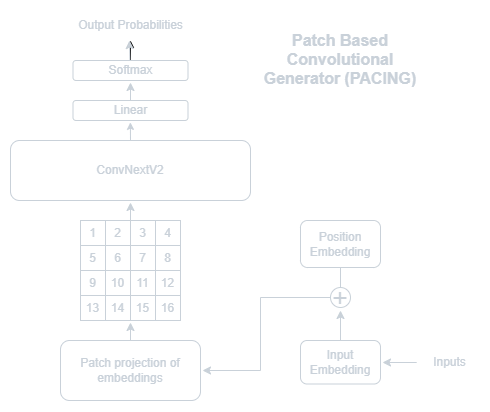

The diagram above was exported from draw.io. Its source (the exported page's mxGraphModel, read from the mxfile embedded in the PNG):
<mxGraphModel dx="1361" dy="528" grid="0" gridSize="10" guides="1" tooltips="1" connect="1" arrows="1" fold="1" page="0" pageScale="1" pageWidth="827" pageHeight="1169" background="#0D1016" math="0" shadow="0">
  <root>
    <mxCell id="0" />
    <mxCell id="1" parent="0" />
    <mxCell id="aB0zd8K6ZC_DkPSaOdi8-2" value="&lt;font style=&quot;font-size: 16px;&quot;&gt;Patch Based Convolutional Generator (PACING)&lt;/font&gt;" style="text;html=1;strokeColor=none;fillColor=none;align=center;verticalAlign=middle;whiteSpace=wrap;rounded=0;fontStyle=1;fontColor=#C9D1D9;" vertex="1" parent="1">
      <mxGeometry x="-164" y="122" width="168" height="73" as="geometry" />
    </mxCell>
    <mxCell id="aB0zd8K6ZC_DkPSaOdi8-69" style="edgeStyle=orthogonalEdgeStyle;rounded=0;orthogonalLoop=1;jettySize=auto;html=1;exitX=0.5;exitY=0;exitDx=0;exitDy=0;fontColor=#C9D1D9;strokeColor=#C9D1D9;" edge="1" parent="1" source="aB0zd8K6ZC_DkPSaOdi8-5">
      <mxGeometry relative="1" as="geometry">
        <mxPoint x="-290" y="422" as="targetPoint" />
      </mxGeometry>
    </mxCell>
    <mxCell id="aB0zd8K6ZC_DkPSaOdi8-5" value="Patch projection of embeddings" style="rounded=1;whiteSpace=wrap;html=1;fillColor=none;fontColor=#C9D1D9;strokeColor=#C9D1D9;" vertex="1" parent="1">
      <mxGeometry x="-360" y="440" width="140" height="60" as="geometry" />
    </mxCell>
    <mxCell id="aB0zd8K6ZC_DkPSaOdi8-24" value="" style="group;fillColor=none;fontColor=#C9D1D9;strokeColor=default;" vertex="1" connectable="0" parent="1">
      <mxGeometry x="-340" y="320" width="100" height="100" as="geometry" />
    </mxCell>
    <mxCell id="aB0zd8K6ZC_DkPSaOdi8-6" value="1" style="rounded=0;whiteSpace=wrap;html=1;fillColor=none;fontColor=#C9D1D9;strokeColor=#C9D1D9;" vertex="1" parent="aB0zd8K6ZC_DkPSaOdi8-24">
      <mxGeometry width="25" height="25" as="geometry" />
    </mxCell>
    <mxCell id="aB0zd8K6ZC_DkPSaOdi8-7" value="2" style="rounded=0;whiteSpace=wrap;html=1;fillColor=none;fontColor=#C9D1D9;strokeColor=#C9D1D9;" vertex="1" parent="aB0zd8K6ZC_DkPSaOdi8-24">
      <mxGeometry x="25" width="25" height="25" as="geometry" />
    </mxCell>
    <mxCell id="aB0zd8K6ZC_DkPSaOdi8-10" value="5" style="rounded=0;whiteSpace=wrap;html=1;fillColor=none;fontColor=#C9D1D9;strokeColor=#C9D1D9;" vertex="1" parent="aB0zd8K6ZC_DkPSaOdi8-24">
      <mxGeometry y="25" width="25" height="25" as="geometry" />
    </mxCell>
    <mxCell id="aB0zd8K6ZC_DkPSaOdi8-11" value="6" style="rounded=0;whiteSpace=wrap;html=1;fillColor=none;fontColor=#C9D1D9;strokeColor=#C9D1D9;" vertex="1" parent="aB0zd8K6ZC_DkPSaOdi8-24">
      <mxGeometry x="25" y="25" width="25" height="25" as="geometry" />
    </mxCell>
    <mxCell id="aB0zd8K6ZC_DkPSaOdi8-12" value="3" style="rounded=0;whiteSpace=wrap;html=1;fillColor=none;fontColor=#C9D1D9;strokeColor=#C9D1D9;" vertex="1" parent="aB0zd8K6ZC_DkPSaOdi8-24">
      <mxGeometry x="50" width="25" height="25" as="geometry" />
    </mxCell>
    <mxCell id="aB0zd8K6ZC_DkPSaOdi8-13" value="4" style="rounded=0;whiteSpace=wrap;html=1;fillColor=none;fontColor=#C9D1D9;strokeColor=#C9D1D9;" vertex="1" parent="aB0zd8K6ZC_DkPSaOdi8-24">
      <mxGeometry x="75" width="25" height="25" as="geometry" />
    </mxCell>
    <mxCell id="aB0zd8K6ZC_DkPSaOdi8-14" value="7" style="rounded=0;whiteSpace=wrap;html=1;fillColor=none;fontColor=#C9D1D9;strokeColor=#C9D1D9;" vertex="1" parent="aB0zd8K6ZC_DkPSaOdi8-24">
      <mxGeometry x="50" y="25" width="25" height="25" as="geometry" />
    </mxCell>
    <mxCell id="aB0zd8K6ZC_DkPSaOdi8-15" value="8" style="rounded=0;whiteSpace=wrap;html=1;fillColor=none;fontColor=#C9D1D9;strokeColor=#C9D1D9;" vertex="1" parent="aB0zd8K6ZC_DkPSaOdi8-24">
      <mxGeometry x="75" y="25" width="25" height="25" as="geometry" />
    </mxCell>
    <mxCell id="aB0zd8K6ZC_DkPSaOdi8-16" value="9" style="rounded=0;whiteSpace=wrap;html=1;fillColor=none;fontColor=#C9D1D9;strokeColor=#C9D1D9;" vertex="1" parent="aB0zd8K6ZC_DkPSaOdi8-24">
      <mxGeometry y="50" width="25" height="25" as="geometry" />
    </mxCell>
    <mxCell id="aB0zd8K6ZC_DkPSaOdi8-17" value="10" style="rounded=0;whiteSpace=wrap;html=1;fillColor=none;fontColor=#C9D1D9;strokeColor=#C9D1D9;" vertex="1" parent="aB0zd8K6ZC_DkPSaOdi8-24">
      <mxGeometry x="25" y="50" width="25" height="25" as="geometry" />
    </mxCell>
    <mxCell id="aB0zd8K6ZC_DkPSaOdi8-18" value="13" style="rounded=0;whiteSpace=wrap;html=1;fillColor=none;fontColor=#C9D1D9;strokeColor=#C9D1D9;" vertex="1" parent="aB0zd8K6ZC_DkPSaOdi8-24">
      <mxGeometry y="75" width="25" height="25" as="geometry" />
    </mxCell>
    <mxCell id="aB0zd8K6ZC_DkPSaOdi8-19" value="14" style="rounded=0;whiteSpace=wrap;html=1;fillColor=none;fontColor=#C9D1D9;strokeColor=#C9D1D9;" vertex="1" parent="aB0zd8K6ZC_DkPSaOdi8-24">
      <mxGeometry x="25" y="75" width="25" height="25" as="geometry" />
    </mxCell>
    <mxCell id="aB0zd8K6ZC_DkPSaOdi8-20" value="11" style="rounded=0;whiteSpace=wrap;html=1;fillColor=none;fontColor=#C9D1D9;strokeColor=#C9D1D9;" vertex="1" parent="aB0zd8K6ZC_DkPSaOdi8-24">
      <mxGeometry x="50" y="50" width="25" height="25" as="geometry" />
    </mxCell>
    <mxCell id="aB0zd8K6ZC_DkPSaOdi8-21" value="12" style="rounded=0;whiteSpace=wrap;html=1;fillColor=none;fontColor=#C9D1D9;strokeColor=#C9D1D9;" vertex="1" parent="aB0zd8K6ZC_DkPSaOdi8-24">
      <mxGeometry x="75" y="50" width="25" height="25" as="geometry" />
    </mxCell>
    <mxCell id="aB0zd8K6ZC_DkPSaOdi8-22" value="15" style="rounded=0;whiteSpace=wrap;html=1;fillColor=none;fontColor=#C9D1D9;strokeColor=#C9D1D9;" vertex="1" parent="aB0zd8K6ZC_DkPSaOdi8-24">
      <mxGeometry x="50" y="75" width="25" height="25" as="geometry" />
    </mxCell>
    <mxCell id="aB0zd8K6ZC_DkPSaOdi8-23" value="16" style="rounded=0;whiteSpace=wrap;html=1;fillColor=none;fontColor=#C9D1D9;strokeColor=#C9D1D9;" vertex="1" parent="aB0zd8K6ZC_DkPSaOdi8-24">
      <mxGeometry x="75" y="75" width="25" height="25" as="geometry" />
    </mxCell>
    <mxCell id="aB0zd8K6ZC_DkPSaOdi8-52" style="edgeStyle=orthogonalEdgeStyle;rounded=0;orthogonalLoop=1;jettySize=auto;html=1;exitX=0.5;exitY=0;exitDx=0;exitDy=0;verticalAlign=middle;fontColor=#C9D1D9;strokeColor=#C9D1D9;" edge="1" parent="1" source="aB0zd8K6ZC_DkPSaOdi8-46">
      <mxGeometry relative="1" as="geometry">
        <mxPoint x="-290" y="182" as="targetPoint" />
      </mxGeometry>
    </mxCell>
    <mxCell id="aB0zd8K6ZC_DkPSaOdi8-46" value="Linear" style="rounded=1;whiteSpace=wrap;html=1;fillColor=none;fontColor=#C9D1D9;strokeColor=#C9D1D9;" vertex="1" parent="1">
      <mxGeometry x="-347.5" y="200" width="115" height="20" as="geometry" />
    </mxCell>
    <mxCell id="aB0zd8K6ZC_DkPSaOdi8-107" value="" style="edgeStyle=orthogonalEdgeStyle;rounded=1;jumpStyle=arc;orthogonalLoop=1;jettySize=auto;html=1;fontFamily=Verdana;fontSize=20;fontColor=#C9D1D9;startArrow=none;startFill=0;endArrow=classic;endFill=1;endSize=5;" edge="1" parent="1" source="aB0zd8K6ZC_DkPSaOdi8-47" target="aB0zd8K6ZC_DkPSaOdi8-53">
      <mxGeometry relative="1" as="geometry" />
    </mxCell>
    <mxCell id="aB0zd8K6ZC_DkPSaOdi8-47" value="Softmax" style="rounded=1;whiteSpace=wrap;html=1;fillColor=none;fontColor=#C9D1D9;strokeColor=#C9D1D9;" vertex="1" parent="1">
      <mxGeometry x="-347.5" y="160" width="115" height="20" as="geometry" />
    </mxCell>
    <mxCell id="aB0zd8K6ZC_DkPSaOdi8-48" value="" style="endArrow=classic;html=1;rounded=0;fontColor=#C9D1D9;strokeColor=#C9D1D9;" edge="1" parent="1">
      <mxGeometry width="50" height="50" relative="1" as="geometry">
        <mxPoint x="-290.57" y="160" as="sourcePoint" />
        <mxPoint x="-291" y="140" as="targetPoint" />
      </mxGeometry>
    </mxCell>
    <mxCell id="aB0zd8K6ZC_DkPSaOdi8-106" style="edgeStyle=orthogonalEdgeStyle;rounded=1;jumpStyle=arc;orthogonalLoop=1;jettySize=auto;html=1;exitX=0.5;exitY=0;exitDx=0;exitDy=0;fontFamily=Verdana;fontSize=20;startArrow=none;startFill=0;endArrow=classic;endFill=1;endSize=5;fontColor=#C9D1D9;strokeColor=#C9D1D9;" edge="1" parent="1" source="aB0zd8K6ZC_DkPSaOdi8-50">
      <mxGeometry relative="1" as="geometry">
        <mxPoint x="-290.10067114093965" y="221.8724832214765" as="targetPoint" />
      </mxGeometry>
    </mxCell>
    <mxCell id="aB0zd8K6ZC_DkPSaOdi8-50" value="ConvNextV2" style="rounded=1;whiteSpace=wrap;html=1;fillColor=none;fontColor=#C9D1D9;strokeColor=#C9D1D9;" vertex="1" parent="1">
      <mxGeometry x="-410" y="240" width="240" height="60" as="geometry" />
    </mxCell>
    <mxCell id="aB0zd8K6ZC_DkPSaOdi8-53" value="Output Probabilities" style="text;html=1;align=center;verticalAlign=middle;resizable=0;points=[];autosize=1;strokeColor=none;fillColor=none;fontColor=#C9D1D9;" vertex="1" parent="1">
      <mxGeometry x="-355" y="110" width="130" height="30" as="geometry" />
    </mxCell>
    <mxCell id="aB0zd8K6ZC_DkPSaOdi8-67" value="Inputs" style="text;html=1;align=center;verticalAlign=middle;resizable=0;points=[];autosize=1;strokeColor=none;fillColor=none;fontColor=#C9D1D9;" vertex="1" parent="1">
      <mxGeometry x="-1" y="446.75" width="60" height="30" as="geometry" />
    </mxCell>
    <mxCell id="aB0zd8K6ZC_DkPSaOdi8-68" style="edgeStyle=orthogonalEdgeStyle;rounded=0;orthogonalLoop=1;jettySize=auto;html=1;exitX=0;exitY=0;exitDx=0;exitDy=0;fontColor=#C9D1D9;strokeColor=#C9D1D9;" edge="1" parent="1" source="aB0zd8K6ZC_DkPSaOdi8-12">
      <mxGeometry relative="1" as="geometry">
        <mxPoint x="-290" y="302" as="targetPoint" />
      </mxGeometry>
    </mxCell>
    <mxCell id="aB0zd8K6ZC_DkPSaOdi8-73" style="edgeStyle=orthogonalEdgeStyle;rounded=0;orthogonalLoop=1;jettySize=auto;html=1;entryX=-0.047;entryY=0.482;entryDx=0;entryDy=0;entryPerimeter=0;endArrow=none;endFill=0;startArrow=classic;startFill=1;fontColor=#C9D1D9;strokeColor=#C9D1D9;" edge="1" parent="1" target="aB0zd8K6ZC_DkPSaOdi8-67">
      <mxGeometry relative="1" as="geometry">
        <mxPoint x="-38" y="462" as="sourcePoint" />
      </mxGeometry>
    </mxCell>
    <mxCell id="aB0zd8K6ZC_DkPSaOdi8-75" style="edgeStyle=orthogonalEdgeStyle;rounded=0;orthogonalLoop=1;jettySize=auto;html=1;exitX=0.5;exitY=0;exitDx=0;exitDy=0;startArrow=none;startFill=0;endArrow=classic;endFill=1;fontColor=#C9D1D9;strokeColor=#C9D1D9;" edge="1" parent="1" source="aB0zd8K6ZC_DkPSaOdi8-70">
      <mxGeometry relative="1" as="geometry">
        <mxPoint x="-80" y="410" as="targetPoint" />
      </mxGeometry>
    </mxCell>
    <mxCell id="aB0zd8K6ZC_DkPSaOdi8-70" value="Input Embedding" style="rounded=1;whiteSpace=wrap;html=1;fillColor=none;fontColor=#C9D1D9;strokeColor=#C9D1D9;" vertex="1" parent="1">
      <mxGeometry x="-120" y="440" width="80" height="43.5" as="geometry" />
    </mxCell>
    <mxCell id="aB0zd8K6ZC_DkPSaOdi8-77" style="edgeStyle=orthogonalEdgeStyle;rounded=0;orthogonalLoop=1;jettySize=auto;html=1;exitX=0.5;exitY=1;exitDx=0;exitDy=0;entryX=0.5;entryY=0;entryDx=0;entryDy=0;startArrow=none;startFill=0;endArrow=none;endFill=0;fontColor=#C9D1D9;strokeColor=#C9D1D9;" edge="1" parent="1" source="aB0zd8K6ZC_DkPSaOdi8-71" target="aB0zd8K6ZC_DkPSaOdi8-72">
      <mxGeometry relative="1" as="geometry" />
    </mxCell>
    <mxCell id="aB0zd8K6ZC_DkPSaOdi8-71" value="Position Embedding" style="rounded=1;whiteSpace=wrap;html=1;fillColor=none;fontColor=#C9D1D9;strokeColor=#C9D1D9;" vertex="1" parent="1">
      <mxGeometry x="-120" y="320" width="80" height="47" as="geometry" />
    </mxCell>
    <mxCell id="aB0zd8K6ZC_DkPSaOdi8-76" style="edgeStyle=orthogonalEdgeStyle;rounded=0;orthogonalLoop=1;jettySize=auto;html=1;exitX=0;exitY=0.5;exitDx=0;exitDy=0;startArrow=none;startFill=0;endArrow=classic;endFill=1;fontColor=#C9D1D9;strokeColor=#C9D1D9;" edge="1" parent="1" source="aB0zd8K6ZC_DkPSaOdi8-72">
      <mxGeometry relative="1" as="geometry">
        <mxPoint x="-218" y="470" as="targetPoint" />
        <Array as="points">
          <mxPoint x="-160" y="397" />
          <mxPoint x="-160" y="470" />
        </Array>
      </mxGeometry>
    </mxCell>
    <mxCell id="aB0zd8K6ZC_DkPSaOdi8-72" value="&lt;p style=&quot;line-height: 100%;&quot;&gt;&lt;font size=&quot;1&quot; face=&quot;Verdana&quot;&gt;&lt;span style=&quot;font-size: 20px;&quot;&gt;+&lt;/span&gt;&lt;/font&gt;&lt;br&gt;&lt;/p&gt;" style="ellipse;whiteSpace=wrap;html=1;aspect=fixed;align=center;fillColor=none;fontColor=#C9D1D9;strokeColor=#C9D1D9;" vertex="1" parent="1">
      <mxGeometry x="-90" y="387" width="20" height="20" as="geometry" />
    </mxCell>
  </root>
</mxGraphModel>